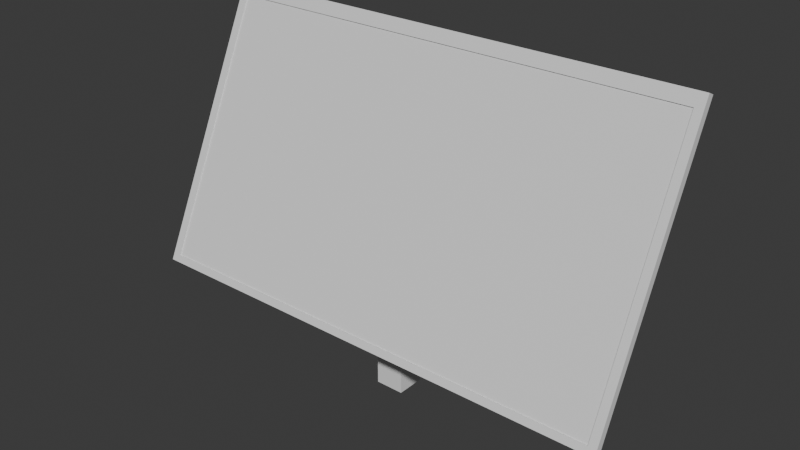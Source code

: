 # Source: screen.blend  (saved by Blender 4.3.34; exported with 4.5.12 LTS)
import bpy
from mathutils import Matrix  # noqa: F401  (used for matrix-valued properties, if any)

bpy.ops.wm.read_factory_settings(use_empty=True)
scene = bpy.context.scene
scene.name = 'Scene'

# ---- collections
col_collection = bpy.data.collections.new('Collection'); scene.collection.children.link(col_collection)

# ---- materials (node trees are filled in below, after node groups)
mat_material_001 = bpy.data.materials.new('Material.001')
mat_material_002 = bpy.data.materials.new('Material.002')

# ---- material node trees
mat_material_001.use_nodes = True; mat_material_001.node_tree.nodes.clear()
_N = mat_material_001.node_tree.nodes; _L = mat_material_001.node_tree.links
n0 = _N.new('ShaderNodeBsdfPrincipled'); n0.name = 'Principled BSDF'; n0.location = (10, 300)
n1 = _N.new('ShaderNodeOutputMaterial'); n1.name = 'Material Output'; n1.location = (300, 300)
_L.new(n0.outputs[0], n1.inputs[0])
n1.is_active_output = True
mat_material_002.use_nodes = True; mat_material_002.node_tree.nodes.clear()
_N = mat_material_002.node_tree.nodes; _L = mat_material_002.node_tree.links
n0 = _N.new('ShaderNodeBsdfPrincipled'); n0.name = 'Principled BSDF'; n0.location = (10, 300)
n1 = _N.new('ShaderNodeOutputMaterial'); n1.name = 'Material Output'; n1.location = (300, 300)
_L.new(n0.outputs[0], n1.inputs[0])
n1.is_active_output = True

# ---- world
world_world = bpy.data.worlds.new('World'); scene.world = world_world
world_world.use_nodes = True; world_world.node_tree.nodes.clear()
_N = world_world.node_tree.nodes; _L = world_world.node_tree.links
n0 = _N.new('ShaderNodeOutputWorld'); n0.name = 'World Output'; n0.location = (300, 300)
n1 = _N.new('ShaderNodeBackground'); n1.name = 'Background'; n1.location = (10, 300)
n1.inputs[0].default_value = (0.05088, 0.05088, 0.05088, 1.0)
_L.new(n1.outputs[0], n0.inputs[0])
n0.is_active_output = True
world_world.color = (0.05088, 0.05088, 0.05088)
world_world.sun_shadow_jitter_overblur = 0.0

# ---- meshes
me_cube_001 = bpy.data.meshes.new('Cube.001')
me_cube_001.from_pydata([(-0.8, -0.45, -0.008643), (-0.8, -0.45, 0.008643), (-0.8, 0.45, -0.008643), (-0.8, 0.45, 0.008643), (0.8, -0.45, -0.008643), (0.8, -0.45, 0.008643), (0.8, 0.45, -0.008643), (0.8, 0.45, 0.008643), (0.828, -0.474, 0.01281), (-0.8, -0.45, 0.001398), (0.828, -0.474, -0.01281), (0.828, 0.4938, 0.01281), (-0.8, 0.45, 0.001398), (0.828, 0.4938, -0.01281), (-0.828, -0.474, 0.01281), (0.8, -0.45, 0.001398), (-0.828, -0.474, -0.01281), (-0.828, 0.4938, 0.01281), (0.8, 0.45, 0.001398), (-0.828, 0.4938, -0.01281), (-0.8, -0.45, 0.01281), (-0.8, 0.45, 0.01281), (0.8, -0.45, 0.01281), (0.8, 0.45, 0.01281)], [], [(0, 1, 3, 2), (2, 3, 7, 6), (6, 7, 5, 4), (4, 5, 1, 0), (2, 6, 4, 0), (7, 3, 1, 5), (8, 10, 13, 11), (11, 13, 19, 17), (17, 19, 16, 14), (14, 16, 10, 8), (20, 14, 8, 22), (22, 8, 11, 17, 14, 20, 21, 23), (19, 13, 10, 16), (20, 9, 12, 21), (21, 12, 18, 23), (18, 15, 22, 23), (15, 9, 20, 22), (12, 9, 15, 18)])
me_cube_001.polygons.foreach_set('material_index', [0, 0, 0, 0, 0, 1, 0, 0, 0, 0, 0, 0, 0, 0, 0, 0, 0, 0])
_uv = me_cube_001.uv_layers.new(name='UVMap')
_uv.uv.foreach_set('vector', [0.375, 0.0, 0.625, 0.0, 0.625, 0.25, 0.375, 0.25, 0.375, 0.25, 0.625, 0.25, 0.625, 0.5, 0.375, 0.5, 0.375, 0.5, 0.625, 0.5, 0.625, 0.75, 0.375, 0.75, 0.375, 0.75, 0.625, 0.75, 0.625, 1.0, 0.375, 1.0, 0.125, 0.5, 0.375, 0.5, 0.375, 0.75, 0.125, 0.75, 0.625, 0.5, 0.875, 0.5, 0.875, 0.75, 0.625, 0.75, 0.375, 0.0, 0.625, 0.0, 0.625, 0.25, 0.375, 0.25, 0.375, 0.25, 0.625, 0.25, 0.625, 0.5, 0.375, 0.5, 0.375, 0.5, 0.625, 0.5, 0.625, 0.75, 0.375, 0.75, 0.375, 0.75, 0.625, 0.75, 0.625, 1.0, 0.375, 1.0, 0.3708, 0.7438, 0.375, 0.75, 0.125, 0.75, 0.1292, 0.7438, 0.1292, 0.7438, 0.125, 0.75, 0.125, 0.5, 0.375, 0.5, 0.375, 0.75, 0.3708, 0.7438, 0.3708, 0.5113, 0.1292, 0.5113, 0.625, 0.5, 0.875, 0.5, 0.875, 0.75, 0.625, 0.75, 0.5401, 0.0, 0.375, 0.0, 0.375, 0.25, 0.5401, 0.25, 0.5401, 0.25, 0.375, 0.25, 0.375, 0.5, 0.5401, 0.5, 0.375, 0.5, 0.375, 0.75, 0.5401, 0.75, 0.5401, 0.5, 0.375, 0.75, 0.375, 1.0, 0.5401, 1.0, 0.5401, 0.75, 0.125, 0.5, 0.125, 0.75, 0.375, 0.75, 0.375, 0.5])
me_cube_001.materials.append(mat_material_001)
me_cube_001.materials.append(mat_material_002)
me_cube_001.update()
me_cube = bpy.data.meshes.new('Cube')
me_cube.from_pydata([(-0.048, -0.048, 0.002), (-0.048, -0.048, 0.098), (-0.048, 0.048, 0.002), (-0.048, 0.048, 0.098), (0.048, -0.048, 0.002), (0.048, -0.048, 0.098), (0.048, 0.048, 0.002), (0.048, 0.048, 0.098)], [], [(0, 1, 3, 2), (2, 3, 7, 6), (6, 7, 5, 4), (4, 5, 1, 0), (2, 6, 4, 0), (7, 3, 1, 5)])
_uv = me_cube.uv_layers.new(name='UVMap')
_uv.uv.foreach_set('vector', [0.375, 0.0, 0.625, 0.0, 0.625, 0.25, 0.375, 0.25, 0.375, 0.25, 0.625, 0.25, 0.625, 0.5, 0.375, 0.5, 0.375, 0.5, 0.625, 0.5, 0.625, 0.75, 0.375, 0.75, 0.375, 0.75, 0.625, 0.75, 0.625, 1.0, 0.375, 1.0, 0.125, 0.5, 0.375, 0.5, 0.375, 0.75, 0.125, 0.75, 0.625, 0.5, 0.875, 0.5, 0.875, 0.75, 0.625, 0.75])
me_cube.update()

# ---- objects
ob_cube = bpy.data.objects.new('Cube', me_cube_001)
ob_cube_001 = bpy.data.objects.new('Cube.001', me_cube)

# ---- transforms, parenting, visibility, modifiers, constraints
ob_cube.location = (0.0, 0.0, 0.6689)
ob_cube.rotation_euler = (1.134, -0.0, 0.0)
ob_cube_001.location = (0.0, 0.0, 0.0)

# ---- collection membership
col_collection.objects.link(ob_cube)
col_collection.objects.link(ob_cube_001)

# ---- scene / render settings (as saved in the file)
scene.frame_start = 1; scene.frame_end = 250; scene.frame_set(1)
scene.render.engine = 'BLENDER_EEVEE_NEXT'
bpy.context.view_layer.update()

# ---- added for rendering (the .blend has no active camera and no usable light): camera, sun
cam_auto = bpy.data.cameras.new('AutoCamera')
cam_auto.lens = 50.0
cam_auto.sensor_width = 36.0
cam_auto.clip_end = 1000.0
ob_auto_camera = bpy.data.objects.new('AutoCamera', cam_auto)
scene.collection.objects.link(ob_auto_camera)
ob_auto_camera.location = (1.89235, -2.26664, 2.07582)
ob_auto_camera.rotation_euler = (1.09748, -7.21219e-08, 0.694738)
scene.camera = ob_auto_camera
light_auto_sun = bpy.data.lights.new('AutoSun', 'SUN')
light_auto_sun.energy = 3.0
light_auto_sun.angle = 0.0523599
ob_auto_sun = bpy.data.objects.new('AutoSun', light_auto_sun)
scene.collection.objects.link(ob_auto_sun)
ob_auto_sun.rotation_euler = (0.872665, 0.174533, 0.523599)
bpy.context.view_layer.update()
